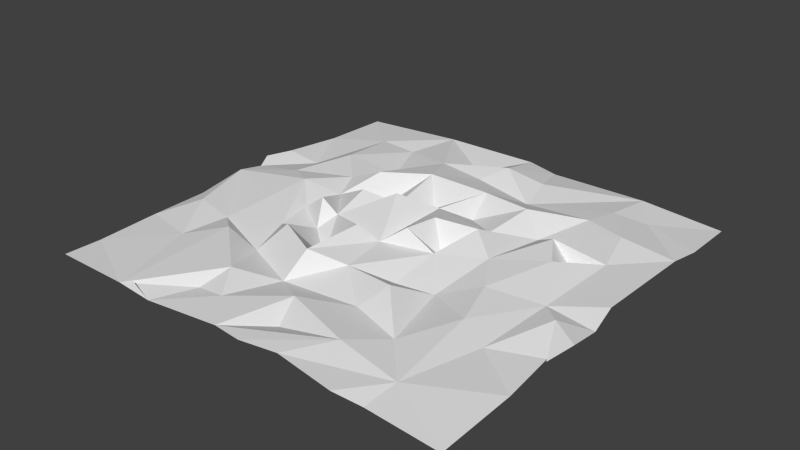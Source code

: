 # Source: Foreground_bumpy.blend  (saved by Blender 2.74.0; exported with 4.5.12 LTS)
import bpy
from mathutils import Matrix  # noqa: F401  (used for matrix-valued properties, if any)

bpy.ops.wm.read_factory_settings(use_empty=True)
scene = bpy.context.scene
scene.name = 'Scene'

# ---- collections
col_collection_1 = bpy.data.collections.new('Collection 1'); scene.collection.children.link(col_collection_1)

# ---- world
world_world = bpy.data.worlds.new('World'); scene.world = world_world
world_world.color = (0.05088, 0.05088, 0.05088)
world_world.use_sun_shadow = False
world_world.sun_shadow_jitter_overblur = 0.0
world_world.cycles.sampling_method = 'MANUAL'
world_world.cycles.sample_map_resolution = 256

# ---- meshes
me_grid = bpy.data.meshes.new('Grid')
me_grid.from_pydata([(-1.226, -2.016, 0.1182), (-1.079, -1.991, 0.1712), (-0.8786, -2.016, 0.08737), (-0.1271, -1.994, 0.1533), (0.164, -2.034, 0.1679), (0.5127, -1.983, 0.1758), (1.078, -2.047, 0.1479), (1.321, -1.985, 0.0915), (1.991, -2.001, 0.06168), (-2.008, -1.622, 0.07545), (-0.6922, -1.654, 0.1095), (-0.4021, -1.681, 0.1575), (-1.993, -1.988, 0.09384), (1.336, -1.651, 0.1192), (0.1904, -1.651, 0.1007), (2.036, -1.313, 0.1393), (0.7719, -1.607, 0.2081), (-1.45, -1.179, 0.1434), (0.09268, -1.381, 0.206), (-0.595, -1.397, 0.2195), (0.9891, -1.27, 0.1326), (-1.151, -0.9163, 0.2076), (2.041, -0.8847, 0.2151), (-2.007, -1.025, 0.09484), (-0.2448, -1.17, 0.1173), (0.4963, -1.12, 0.1457), (-0.8112, -0.9258, 0.1005), (1.254, -0.7849, 0.1805), (1.541, -0.9394, 0.1245), (-0.1723, -0.9625, 0.3483), (0.655, -0.9239, 0.3079), (-1.757, -0.6765, 0.191), (-1.424, -0.6937, 0.1222), (0.1254, -0.8075, 0.2373), (-0.5776, -0.7736, 0.3645), (-0.3379, -0.607, 0.06478), (0.4812, -0.6558, 0.1371), (0.7871, -0.5414, 0.09463), (1.96, -0.7547, 0.08943), (1.792, -0.3841, 0.1922), (-1.99, -0.4812, 0.1093), (-0.8915, -0.5376, 0.1694), (1.592, -0.1958, 0.1475), (2.056, -0.5488, 0.1653), (-2.029, 0.03658, 0.1563), (-0.6533, -0.3547, 0.1303), (-0.1257, -0.4191, 0.367), (1.11, -0.3296, 0.1967), (-1.236, 0.1012, 0.2694), (0.04898, -0.3347, 0.2329), (0.502, -0.1917, 0.2164), (-0.5833, -0.1673, 0.2159), (0.2395, -0.2133, 0.375), (-0.9679, -0.1544, 0.1685), (-0.7399, -0.1815, 0.3394), (-0.1527, 0.1248, 0.4439), (2.025, -0.1979, 0.09253), (0.4266, 0.01704, 0.06093), (0.07338, 0.4268, 0.2567), (0.2725, 0.1118, 0.3545), (0.8908, 0.0292, 0.2129), (1.992, 0.07862, 0.1599), (-0.8933, 0.2093, 0.1751), (-0.3018, 0.3201, 0.2262), (1.331, 0.271, 0.2412), (-1.981, 0.2538, 0.1341), (-0.608, 0.2013, 0.315), (0.6289, 0.232, 0.3149), (-1.526, 0.2827, 0.2088), (0.5958, 0.4442, 0.1867), (0.9131, 0.7193, 0.1104), (1.159, 0.5555, 0.27), (-0.5529, 0.476, 0.09069), (1.611, 0.6549, 0.1431), (-1.681, 0.7193, 0.08821), (-1.02, 0.5103, 0.2077), (-0.1595, 0.6448, 0.0937), (-0.7277, 0.5718, 0.3209), (-2.06, 0.4159, 0.1637), (-1.337, 0.8391, 0.2325), (0.2731, 0.6505, 0.1192), (1.348, 0.5475, 0.06252), (-1.979, 0.6666, 0.158), (-0.3732, 0.8944, 0.2875), (0.6739, 0.8917, 0.2635), (0.2192, 0.9242, 0.2688), (1.506, 1.074, 0.1934), (1.984, 1.129, 0.109), (-0.9087, 1.01, 0.09959), (-2.0, 1.309, 0.07777), (-1.473, 1.509, 0.1212), (1.117, 1.195, 0.181), (-0.1019, 1.26, 0.1876), (0.4888, 1.178, 0.1432), (-1.124, 1.53, 0.09074), (-0.576, 1.335, 0.1902), (1.474, 1.61, 0.0883), (2.024, 1.397, 0.09399), (0.3973, 1.571, 0.1751), (1.184, 1.509, 0.1524), (0.06769, 1.484, 0.2741), (-0.3581, 1.593, 0.07449), (-0.008392, 1.993, 0.1373), (1.991, 1.995, 0.04252), (-0.9806, 2.013, 0.1124), (1.21, 2.007, 0.09148), (-1.997, 1.995, 0.05517), (0.2657, 2.002, 0.08298)], [], [(1, 2, 0), (6, 7, 13), (2, 11, 10), (3, 4, 16), (3, 16, 14), (0, 17, 9), (3, 18, 11), (0, 10, 19), (13, 20, 16), (14, 16, 18), (18, 16, 25), (13, 15, 28), (18, 25, 24), (24, 29, 26), (17, 31, 23), (17, 32, 31), (26, 29, 34), (32, 21, 26, 41), (42, 39, 56, 61), (36, 30, 37), (29, 33, 49), (35, 29, 46), (32, 41, 48), (41, 34, 45), (33, 36, 50), (35, 46, 51), (44, 32, 48), (48, 41, 53), (46, 49, 51), (49, 50, 52), (70, 71, 73, 86), (45, 54, 53), (51, 49, 55), (53, 62, 48), (55, 49, 58), (50, 37, 60), (37, 47, 60), (47, 64, 60), (53, 54, 62), (44, 48, 68), (51, 66, 62), (57, 67, 59), (50, 67, 57), (50, 60, 67), (59, 67, 69), (60, 70, 67), (42, 73, 64), (68, 48, 75), (66, 72, 62), (70, 69, 67), (64, 81, 71), (65, 68, 74), (62, 72, 77), (63, 55, 76), (77, 72, 83), (63, 76, 83), (69, 70, 84), (58, 85, 76), (69, 84, 80), (100, 92, 93, 98), (73, 61, 87), (85, 80, 84), (83, 85, 92), (100, 101, 95, 92), (84, 70, 91), (74, 90, 89), (74, 79, 90), (79, 88, 94), (88, 95, 94), (79, 94, 90), (86, 96, 99), (87, 97, 96), (97, 103, 96), (89, 90, 106), (102, 100, 107), (93, 99, 105), (101, 102, 104), (90, 94, 104), (98, 105, 107), (90, 104, 106), (96, 103, 105), (9, 12, 0), (11, 2, 3), (13, 5, 6), (4, 5, 16), (7, 8, 13), (13, 8, 15), (0, 2, 10), (5, 13, 16), (18, 3, 14), (10, 11, 19), (0, 19, 21), (17, 0, 21), (11, 18, 24), (23, 9, 17), (19, 11, 24), (16, 20, 25), (20, 13, 27), (27, 13, 28), (15, 22, 28), (19, 24, 26), (25, 20, 30), (32, 17, 21), (29, 24, 33), (30, 20, 37), (28, 22, 38), (34, 29, 35), (39, 28, 38), (23, 31, 40), (20, 27, 37), (26, 34, 41), (27, 28, 42), (42, 28, 39), (31, 32, 44), (29, 49, 46), (37, 27, 47), (38, 43, 39), (34, 35, 45), (49, 33, 50), (47, 27, 42), (45, 35, 51), (50, 36, 37), (40, 31, 44), (41, 45, 53), (47, 42, 64), (39, 43, 56), (54, 45, 51), (57, 52, 50), (51, 55, 63), (49, 52, 58), (58, 52, 59), (59, 52, 57), (54, 51, 62), (65, 44, 68), (66, 51, 63), (70, 60, 71), (60, 64, 71), (78, 65, 74), (75, 48, 62), (55, 58, 76), (58, 59, 69), (75, 62, 77), (73, 42, 61), (33, 25, 30, 36), (68, 75, 79), (58, 69, 80), (81, 64, 73), (78, 74, 82), (72, 63, 83), (85, 58, 80), (73, 71, 81), (86, 73, 87), (88, 75, 77), (89, 82, 74), (79, 75, 88), (83, 76, 85), (91, 70, 86), (92, 85, 93), (85, 84, 93), (88, 77, 95), (77, 83, 95), (95, 83, 92), (84, 91, 93), (86, 87, 96), (91, 86, 99), (93, 91, 99), (101, 100, 102), (94, 95, 104), (104, 95, 101), (100, 98, 107), (98, 93, 105), (26, 21, 19), (24, 25, 33), (72, 66, 63), (74, 68, 79), (99, 96, 105)])
me_grid.use_remesh_preserve_volume = False
me_grid.use_remesh_preserve_attributes = False
me_grid.use_mirror_vertex_groups = False
me_grid.update()

# ---- objects
ob_grid = bpy.data.objects.new('Grid', me_grid)

# ---- transforms, parenting, visibility, modifiers, constraints
ob_grid.location = (0.0, 0.0, 0.0)
ob_grid.lineart.crease_threshold = 0.0

# ---- collection membership
col_collection_1.objects.link(ob_grid)

# ---- scene / render settings (as saved in the file)
scene.frame_start = 1; scene.frame_end = 250; scene.frame_set(1)
scene.render.engine = 'BLENDER_EEVEE_NEXT'
scene.render.resolution_percentage = 50
scene.render.dither_intensity = 0.0
scene.cycles.use_denoising = False
scene.cycles.samples = 10
scene.cycles.sampling_pattern = 'TABULATED_SOBOL'
scene.cycles.light_sampling_threshold = 0.0
scene.cycles.use_adaptive_sampling = False
scene.cycles.use_light_tree = False
scene.cycles.blur_glossy = 0.0
scene.cycles.pixel_filter_type = 'GAUSSIAN'
scene.cycles.sample_clamp_indirect = 0.0
scene.view_settings.view_transform = 'Standard'
bpy.context.view_layer.update()

# ---- added for rendering (the .blend has no active camera and no usable light): camera, sun
cam_auto = bpy.data.cameras.new('AutoCamera')
cam_auto.lens = 50.0
cam_auto.sensor_width = 36.0
cam_auto.clip_end = 1000.0
ob_auto_camera = bpy.data.objects.new('AutoCamera', cam_auto)
scene.collection.objects.link(ob_auto_camera)
ob_auto_camera.location = (5.35996, -6.45092, 4.53264)
ob_auto_camera.rotation_euler = (1.09748, -7.21219e-08, 0.694738)
scene.camera = ob_auto_camera
light_auto_sun = bpy.data.lights.new('AutoSun', 'SUN')
light_auto_sun.energy = 3.0
light_auto_sun.angle = 0.0523599
ob_auto_sun = bpy.data.objects.new('AutoSun', light_auto_sun)
scene.collection.objects.link(ob_auto_sun)
ob_auto_sun.rotation_euler = (0.872665, 0.174533, 0.523599)
bpy.context.view_layer.update()
